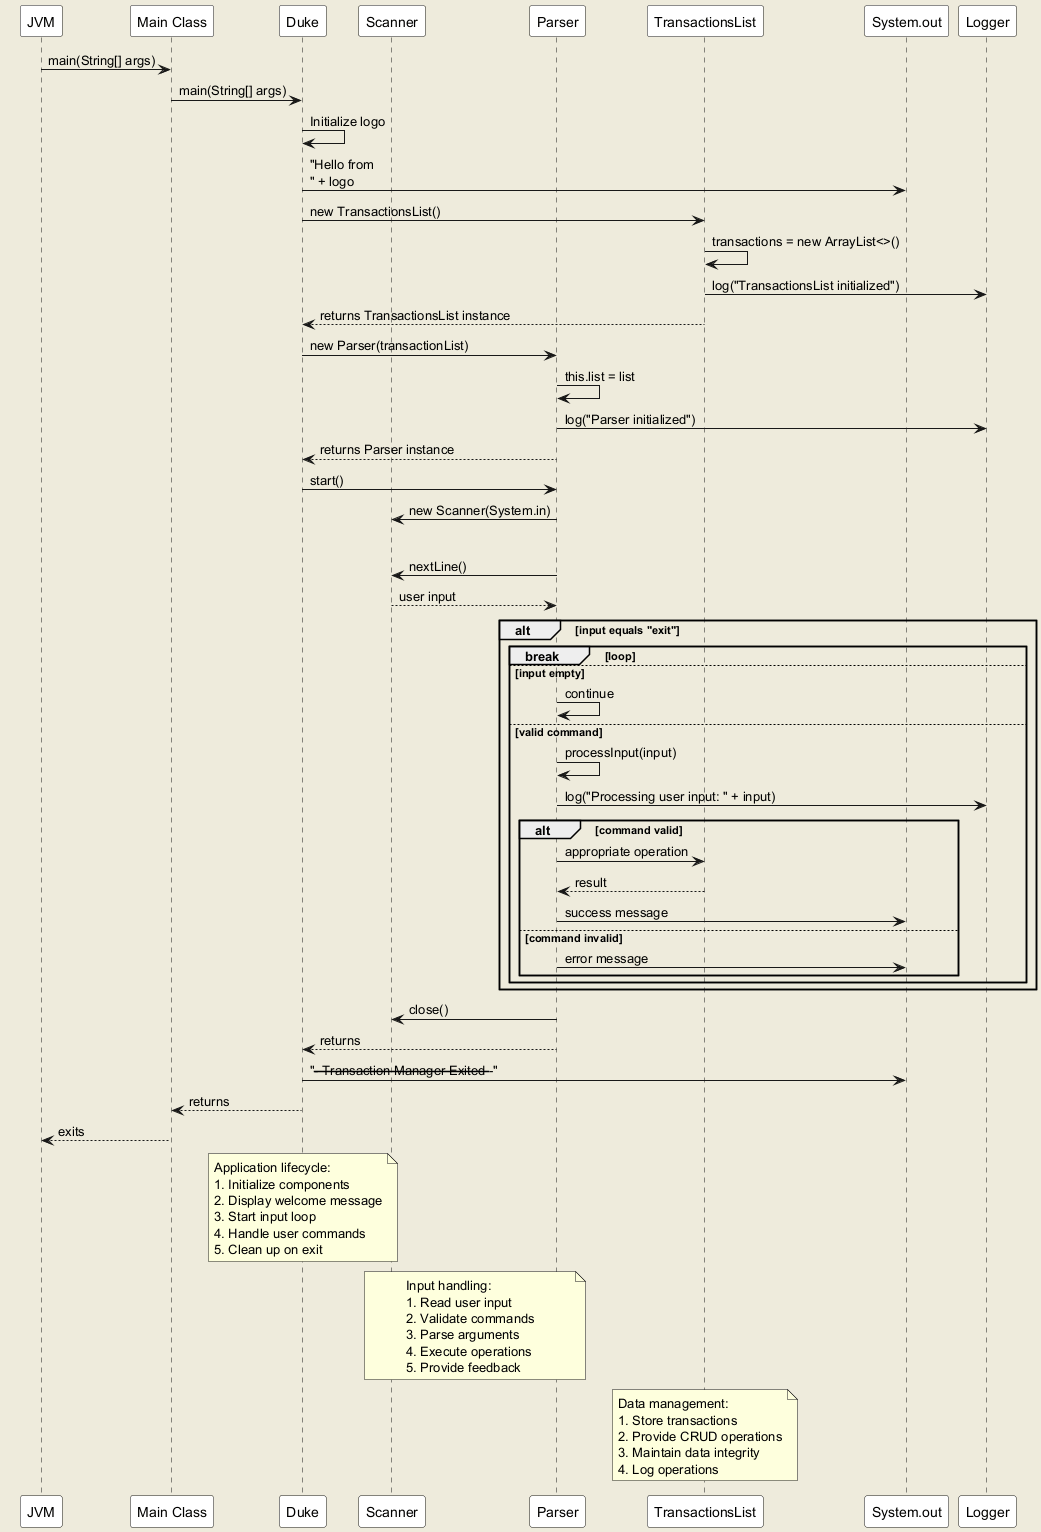

The diagram above was rendered by PlantUML. Its source (embedded in the PNG):
@startuml
skinparam backgroundColor #EEEBDC
skinparam sequence {
    ParticipantBackgroundColor #FFF
    ActorBackgroundColor #FFF
    LifeLineBackgroundColor #FFF
}

participant "JVM" as JVM
participant "Main Class" as Main
participant "Duke" as Duke
participant "Scanner" as Scanner
participant "Parser" as Parser
participant "TransactionsList" as TransactionsList

JVM -> Main : main(String[] args)
Main -> Duke : main(String[] args)
Duke -> Duke : Initialize logo
Duke -> System.out : "Hello from\n" + logo

Duke -> TransactionsList : new TransactionsList()
TransactionsList -> TransactionsList : transactions = new ArrayList<>()
TransactionsList -> Logger : log("TransactionsList initialized")
TransactionsList --> Duke : returns TransactionsList instance

Duke -> Parser : new Parser(transactionList)
Parser -> Parser : this.list = list
Parser -> Logger : log("Parser initialized")
Parser --> Duke : returns Parser instance

Duke -> Parser : start()
Parser -> Scanner : new Scanner(System.in)

loop while scanner.hasNextLine()
    Parser -> Scanner : nextLine()
    Scanner --> Parser : user input
    
    alt input equals "exit"
        break loop
    else input empty
        Parser -> Parser : continue
    else valid command
        Parser -> Parser : processInput(input)
        Parser -> Logger : log("Processing user input: " + input)
        
        alt command valid
            Parser -> TransactionsList : appropriate operation
            TransactionsList --> Parser : result
            Parser -> System.out : success message
        else command invalid
            Parser -> System.out : error message
        end
    end
end

Parser -> Scanner : close()
Parser --> Duke : returns
Duke -> System.out : "--- Transaction Manager Exited ---"
Duke --> Main : returns
Main --> JVM : exits

note over Duke
  Application lifecycle:
  1. Initialize components
  2. Display welcome message
  3. Start input loop
  4. Handle user commands
  5. Clean up on exit
end note

note over Parser,Scanner
  Input handling:
  1. Read user input
  2. Validate commands
  3. Parse arguments
  4. Execute operations
  5. Provide feedback
end note

note over TransactionsList
  Data management:
  1. Store transactions
  2. Provide CRUD operations
  3. Maintain data integrity
  4. Log operations
end note
@enduml